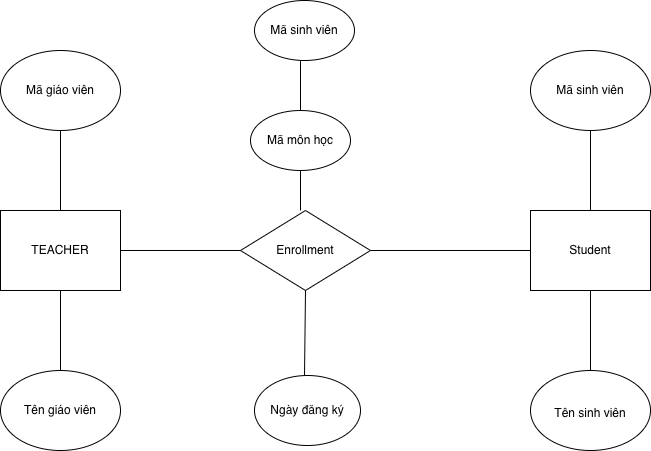

The diagram above was exported from draw.io. Its source (the exported page's mxGraphModel, read from the mxfile embedded in the PNG):
<mxGraphModel dx="911" dy="1850" grid="1" gridSize="10" guides="1" tooltips="1" connect="1" arrows="1" fold="1" page="1" pageScale="1" pageWidth="827" pageHeight="1169" math="0" shadow="0">
  <root>
    <mxCell id="0" />
    <mxCell id="1" parent="0" />
    <mxCell id="HX9ob4btkOSGVRLomZBA-2" value="TEACHER" style="rounded=0;whiteSpace=wrap;html=1;" vertex="1" parent="1">
      <mxGeometry x="60" y="200" width="120" height="80" as="geometry" />
    </mxCell>
    <mxCell id="HX9ob4btkOSGVRLomZBA-3" value="Mã giáo viên" style="ellipse;whiteSpace=wrap;html=1;" vertex="1" parent="1">
      <mxGeometry x="60" y="40" width="120" height="80" as="geometry" />
    </mxCell>
    <mxCell id="HX9ob4btkOSGVRLomZBA-4" value="&lt;meta charset=&quot;utf-8&quot;&gt;Tên giáo viên" style="ellipse;whiteSpace=wrap;html=1;" vertex="1" parent="1">
      <mxGeometry x="60" y="360" width="120" height="80" as="geometry" />
    </mxCell>
    <mxCell id="HX9ob4btkOSGVRLomZBA-5" value="&lt;meta charset=&quot;utf-8&quot;&gt;Enrollment" style="rhombus;whiteSpace=wrap;html=1;" vertex="1" parent="1">
      <mxGeometry x="300" y="200" width="130" height="80" as="geometry" />
    </mxCell>
    <mxCell id="HX9ob4btkOSGVRLomZBA-6" value="" style="endArrow=none;html=1;rounded=0;entryX=0;entryY=0.5;entryDx=0;entryDy=0;" edge="1" parent="1" target="HX9ob4btkOSGVRLomZBA-5">
      <mxGeometry width="50" height="50" relative="1" as="geometry">
        <mxPoint x="180" y="240" as="sourcePoint" />
        <mxPoint x="230" y="190" as="targetPoint" />
      </mxGeometry>
    </mxCell>
    <mxCell id="HX9ob4btkOSGVRLomZBA-7" value="&lt;meta charset=&quot;utf-8&quot;&gt;Mã môn học" style="ellipse;whiteSpace=wrap;html=1;" vertex="1" parent="1">
      <mxGeometry x="310" y="100" width="100" height="60" as="geometry" />
    </mxCell>
    <mxCell id="HX9ob4btkOSGVRLomZBA-8" value="Mã sinh viên" style="ellipse;whiteSpace=wrap;html=1;" vertex="1" parent="1">
      <mxGeometry x="314" y="-10" width="100" height="60" as="geometry" />
    </mxCell>
    <mxCell id="HX9ob4btkOSGVRLomZBA-9" value="" style="endArrow=none;html=1;rounded=0;entryX=0.5;entryY=1;entryDx=0;entryDy=0;" edge="1" parent="1" target="HX9ob4btkOSGVRLomZBA-7">
      <mxGeometry width="50" height="50" relative="1" as="geometry">
        <mxPoint x="360" y="200" as="sourcePoint" />
        <mxPoint x="410" y="150" as="targetPoint" />
      </mxGeometry>
    </mxCell>
    <mxCell id="HX9ob4btkOSGVRLomZBA-10" value="" style="endArrow=none;html=1;rounded=0;" edge="1" parent="1">
      <mxGeometry width="50" height="50" relative="1" as="geometry">
        <mxPoint x="360" y="100" as="sourcePoint" />
        <mxPoint x="360" y="50" as="targetPoint" />
      </mxGeometry>
    </mxCell>
    <mxCell id="HX9ob4btkOSGVRLomZBA-11" value="&lt;meta charset=&quot;utf-8&quot;&gt;Ngày đăng ký" style="ellipse;whiteSpace=wrap;html=1;" vertex="1" parent="1">
      <mxGeometry x="314" y="365" width="106" height="70" as="geometry" />
    </mxCell>
    <mxCell id="HX9ob4btkOSGVRLomZBA-12" value="" style="endArrow=none;html=1;rounded=0;entryX=0.5;entryY=1;entryDx=0;entryDy=0;" edge="1" parent="1" target="HX9ob4btkOSGVRLomZBA-5">
      <mxGeometry width="50" height="50" relative="1" as="geometry">
        <mxPoint x="364" y="365" as="sourcePoint" />
        <mxPoint x="414" y="315" as="targetPoint" />
      </mxGeometry>
    </mxCell>
    <mxCell id="HX9ob4btkOSGVRLomZBA-13" value="" style="endArrow=none;html=1;rounded=0;entryX=0.5;entryY=1;entryDx=0;entryDy=0;" edge="1" parent="1" target="HX9ob4btkOSGVRLomZBA-3">
      <mxGeometry width="50" height="50" relative="1" as="geometry">
        <mxPoint x="120" y="200" as="sourcePoint" />
        <mxPoint x="170" y="150" as="targetPoint" />
      </mxGeometry>
    </mxCell>
    <mxCell id="HX9ob4btkOSGVRLomZBA-14" value="" style="endArrow=none;html=1;rounded=0;entryX=0.5;entryY=1;entryDx=0;entryDy=0;" edge="1" parent="1" target="HX9ob4btkOSGVRLomZBA-2">
      <mxGeometry width="50" height="50" relative="1" as="geometry">
        <mxPoint x="120" y="360" as="sourcePoint" />
        <mxPoint x="170" y="310" as="targetPoint" />
      </mxGeometry>
    </mxCell>
    <mxCell id="HX9ob4btkOSGVRLomZBA-15" value="" style="endArrow=none;html=1;rounded=0;" edge="1" parent="1" target="HX9ob4btkOSGVRLomZBA-16">
      <mxGeometry width="50" height="50" relative="1" as="geometry">
        <mxPoint x="430" y="240" as="sourcePoint" />
        <mxPoint x="580" y="240" as="targetPoint" />
      </mxGeometry>
    </mxCell>
    <mxCell id="HX9ob4btkOSGVRLomZBA-16" value="&lt;meta charset=&quot;utf-8&quot;&gt;Student" style="rounded=0;whiteSpace=wrap;html=1;" vertex="1" parent="1">
      <mxGeometry x="590" y="200" width="120" height="80" as="geometry" />
    </mxCell>
    <mxCell id="HX9ob4btkOSGVRLomZBA-17" value="&lt;meta charset=&quot;utf-8&quot;&gt;&lt;table&gt;&lt;tbody&gt;&lt;tr&gt;&lt;td data-start=&quot;993&quot; data-end=&quot;1007&quot; data-col-size=&quot;sm&quot;&gt;&lt;/td&gt;&lt;/tr&gt;&lt;/tbody&gt;&lt;/table&gt;&lt;table&gt;&lt;tbody&gt;&lt;tr&gt;&lt;td data-col-size=&quot;sm&quot; data-start=&quot;1007&quot; data-end=&quot;1023&quot;&gt;Tên sinh viên&lt;/td&gt;&lt;/tr&gt;&lt;/tbody&gt;&lt;/table&gt;" style="ellipse;whiteSpace=wrap;html=1;" vertex="1" parent="1">
      <mxGeometry x="590" y="360" width="120" height="80" as="geometry" />
    </mxCell>
    <mxCell id="HX9ob4btkOSGVRLomZBA-18" value="&lt;meta charset=&quot;utf-8&quot;&gt;Mã sinh viên" style="ellipse;whiteSpace=wrap;html=1;" vertex="1" parent="1">
      <mxGeometry x="590" y="40" width="120" height="80" as="geometry" />
    </mxCell>
    <mxCell id="HX9ob4btkOSGVRLomZBA-19" value="" style="endArrow=none;html=1;rounded=0;exitX=0.5;exitY=0;exitDx=0;exitDy=0;" edge="1" parent="1" source="HX9ob4btkOSGVRLomZBA-16">
      <mxGeometry width="50" height="50" relative="1" as="geometry">
        <mxPoint x="600" y="170" as="sourcePoint" />
        <mxPoint x="650" y="120" as="targetPoint" />
      </mxGeometry>
    </mxCell>
    <mxCell id="HX9ob4btkOSGVRLomZBA-20" value="" style="endArrow=none;html=1;rounded=0;exitX=0.5;exitY=0;exitDx=0;exitDy=0;" edge="1" parent="1" source="HX9ob4btkOSGVRLomZBA-17">
      <mxGeometry width="50" height="50" relative="1" as="geometry">
        <mxPoint x="600" y="330" as="sourcePoint" />
        <mxPoint x="650" y="280" as="targetPoint" />
      </mxGeometry>
    </mxCell>
  </root>
</mxGraphModel>